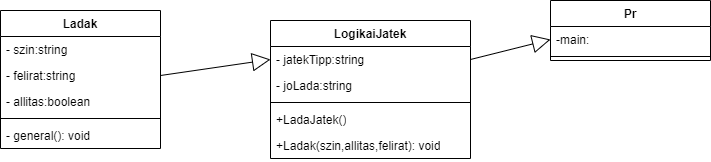

The diagram above was exported from draw.io. Its source (the exported page's mxGraphModel, read from the mxfile embedded in the PNG):
<mxGraphModel dx="1434" dy="746" grid="1" gridSize="10" guides="1" tooltips="1" connect="1" arrows="1" fold="1" page="1" pageScale="1" pageWidth="827" pageHeight="1169" math="0" shadow="0">
  <root>
    <mxCell id="0" />
    <mxCell id="1" parent="0" />
    <mxCell id="aiUyr7Dt81QGrN7N1kv7-2" value="LogikaiJatek" style="swimlane;fontStyle=1;align=center;verticalAlign=top;childLayout=stackLayout;horizontal=1;startSize=26;horizontalStack=0;resizeParent=1;resizeParentMax=0;resizeLast=0;collapsible=1;marginBottom=0;whiteSpace=wrap;html=1;" parent="1" vertex="1">
      <mxGeometry x="340" y="340" width="200" height="138" as="geometry" />
    </mxCell>
    <mxCell id="aiUyr7Dt81QGrN7N1kv7-3" value="- jatekTipp:string" style="text;strokeColor=none;fillColor=none;align=left;verticalAlign=top;spacingLeft=4;spacingRight=4;overflow=hidden;rotatable=0;points=[[0,0.5],[1,0.5]];portConstraint=eastwest;whiteSpace=wrap;html=1;" parent="aiUyr7Dt81QGrN7N1kv7-2" vertex="1">
      <mxGeometry y="26" width="200" height="26" as="geometry" />
    </mxCell>
    <mxCell id="aiUyr7Dt81QGrN7N1kv7-24" value="- joLada:string" style="text;strokeColor=none;fillColor=none;align=left;verticalAlign=top;spacingLeft=4;spacingRight=4;overflow=hidden;rotatable=0;points=[[0,0.5],[1,0.5]];portConstraint=eastwest;whiteSpace=wrap;html=1;" parent="aiUyr7Dt81QGrN7N1kv7-2" vertex="1">
      <mxGeometry y="52" width="200" height="26" as="geometry" />
    </mxCell>
    <mxCell id="aiUyr7Dt81QGrN7N1kv7-4" value="" style="line;strokeWidth=1;fillColor=none;align=left;verticalAlign=middle;spacingTop=-1;spacingLeft=3;spacingRight=3;rotatable=0;labelPosition=right;points=[];portConstraint=eastwest;strokeColor=inherit;" parent="aiUyr7Dt81QGrN7N1kv7-2" vertex="1">
      <mxGeometry y="78" width="200" height="8" as="geometry" />
    </mxCell>
    <mxCell id="aiUyr7Dt81QGrN7N1kv7-5" value="+LadaJatek()" style="text;strokeColor=none;fillColor=none;align=left;verticalAlign=top;spacingLeft=4;spacingRight=4;overflow=hidden;rotatable=0;points=[[0,0.5],[1,0.5]];portConstraint=eastwest;whiteSpace=wrap;html=1;" parent="aiUyr7Dt81QGrN7N1kv7-2" vertex="1">
      <mxGeometry y="86" width="200" height="26" as="geometry" />
    </mxCell>
    <mxCell id="PtaNMy_ibVCP-F02jb5l-1" value="+Ladak(szin,allitas,felirat): void" style="text;strokeColor=none;fillColor=none;align=left;verticalAlign=top;spacingLeft=4;spacingRight=4;overflow=hidden;rotatable=0;points=[[0,0.5],[1,0.5]];portConstraint=eastwest;whiteSpace=wrap;html=1;" vertex="1" parent="aiUyr7Dt81QGrN7N1kv7-2">
      <mxGeometry y="112" width="200" height="26" as="geometry" />
    </mxCell>
    <mxCell id="aiUyr7Dt81QGrN7N1kv7-10" value="Pr" style="swimlane;fontStyle=1;align=center;verticalAlign=top;childLayout=stackLayout;horizontal=1;startSize=26;horizontalStack=0;resizeParent=1;resizeParentMax=0;resizeLast=0;collapsible=1;marginBottom=0;whiteSpace=wrap;html=1;" parent="1" vertex="1">
      <mxGeometry x="620" y="320" width="160" height="60" as="geometry" />
    </mxCell>
    <mxCell id="aiUyr7Dt81QGrN7N1kv7-11" value="-main:" style="text;strokeColor=none;fillColor=none;align=left;verticalAlign=top;spacingLeft=4;spacingRight=4;overflow=hidden;rotatable=0;points=[[0,0.5],[1,0.5]];portConstraint=eastwest;whiteSpace=wrap;html=1;" parent="aiUyr7Dt81QGrN7N1kv7-10" vertex="1">
      <mxGeometry y="26" width="160" height="26" as="geometry" />
    </mxCell>
    <mxCell id="aiUyr7Dt81QGrN7N1kv7-12" value="" style="line;strokeWidth=1;fillColor=none;align=left;verticalAlign=middle;spacingTop=-1;spacingLeft=3;spacingRight=3;rotatable=0;labelPosition=right;points=[];portConstraint=eastwest;strokeColor=inherit;" parent="aiUyr7Dt81QGrN7N1kv7-10" vertex="1">
      <mxGeometry y="52" width="160" height="8" as="geometry" />
    </mxCell>
    <mxCell id="aiUyr7Dt81QGrN7N1kv7-15" value="Ladak" style="swimlane;fontStyle=1;align=center;verticalAlign=top;childLayout=stackLayout;horizontal=1;startSize=26;horizontalStack=0;resizeParent=1;resizeParentMax=0;resizeLast=0;collapsible=1;marginBottom=0;whiteSpace=wrap;html=1;" parent="1" vertex="1">
      <mxGeometry x="70" y="330" width="160" height="138" as="geometry" />
    </mxCell>
    <mxCell id="aiUyr7Dt81QGrN7N1kv7-16" value="- szin:string" style="text;strokeColor=none;fillColor=none;align=left;verticalAlign=top;spacingLeft=4;spacingRight=4;overflow=hidden;rotatable=0;points=[[0,0.5],[1,0.5]];portConstraint=eastwest;whiteSpace=wrap;html=1;" parent="aiUyr7Dt81QGrN7N1kv7-15" vertex="1">
      <mxGeometry y="26" width="160" height="26" as="geometry" />
    </mxCell>
    <mxCell id="aiUyr7Dt81QGrN7N1kv7-19" value="- felirat:string" style="text;strokeColor=none;fillColor=none;align=left;verticalAlign=top;spacingLeft=4;spacingRight=4;overflow=hidden;rotatable=0;points=[[0,0.5],[1,0.5]];portConstraint=eastwest;whiteSpace=wrap;html=1;" parent="aiUyr7Dt81QGrN7N1kv7-15" vertex="1">
      <mxGeometry y="52" width="160" height="26" as="geometry" />
    </mxCell>
    <mxCell id="aiUyr7Dt81QGrN7N1kv7-20" value="- allitas:boolean" style="text;strokeColor=none;fillColor=none;align=left;verticalAlign=top;spacingLeft=4;spacingRight=4;overflow=hidden;rotatable=0;points=[[0,0.5],[1,0.5]];portConstraint=eastwest;whiteSpace=wrap;html=1;" parent="aiUyr7Dt81QGrN7N1kv7-15" vertex="1">
      <mxGeometry y="78" width="160" height="26" as="geometry" />
    </mxCell>
    <mxCell id="aiUyr7Dt81QGrN7N1kv7-17" value="" style="line;strokeWidth=1;fillColor=none;align=left;verticalAlign=middle;spacingTop=-1;spacingLeft=3;spacingRight=3;rotatable=0;labelPosition=right;points=[];portConstraint=eastwest;strokeColor=inherit;" parent="aiUyr7Dt81QGrN7N1kv7-15" vertex="1">
      <mxGeometry y="104" width="160" height="8" as="geometry" />
    </mxCell>
    <mxCell id="aiUyr7Dt81QGrN7N1kv7-18" value="- general(): void" style="text;strokeColor=none;fillColor=none;align=left;verticalAlign=top;spacingLeft=4;spacingRight=4;overflow=hidden;rotatable=0;points=[[0,0.5],[1,0.5]];portConstraint=eastwest;whiteSpace=wrap;html=1;" parent="aiUyr7Dt81QGrN7N1kv7-15" vertex="1">
      <mxGeometry y="112" width="160" height="26" as="geometry" />
    </mxCell>
    <mxCell id="aiUyr7Dt81QGrN7N1kv7-21" value="" style="endArrow=block;endSize=16;endFill=0;html=1;rounded=0;exitX=1;exitY=0.5;exitDx=0;exitDy=0;entryX=0;entryY=0.5;entryDx=0;entryDy=0;" parent="1" source="aiUyr7Dt81QGrN7N1kv7-19" target="aiUyr7Dt81QGrN7N1kv7-3" edge="1">
      <mxGeometry x="0.0813" y="-4" width="160" relative="1" as="geometry">
        <mxPoint x="330" y="380" as="sourcePoint" />
        <mxPoint x="490" y="380" as="targetPoint" />
        <mxPoint as="offset" />
      </mxGeometry>
    </mxCell>
    <mxCell id="aiUyr7Dt81QGrN7N1kv7-25" value="" style="endArrow=block;endSize=16;endFill=0;html=1;rounded=0;exitX=1;exitY=0.5;exitDx=0;exitDy=0;entryX=0;entryY=0.5;entryDx=0;entryDy=0;" parent="1" source="aiUyr7Dt81QGrN7N1kv7-3" target="aiUyr7Dt81QGrN7N1kv7-11" edge="1">
      <mxGeometry x="0.0813" y="-4" width="160" relative="1" as="geometry">
        <mxPoint x="240" y="405" as="sourcePoint" />
        <mxPoint x="350" y="389" as="targetPoint" />
        <mxPoint as="offset" />
      </mxGeometry>
    </mxCell>
  </root>
</mxGraphModel>